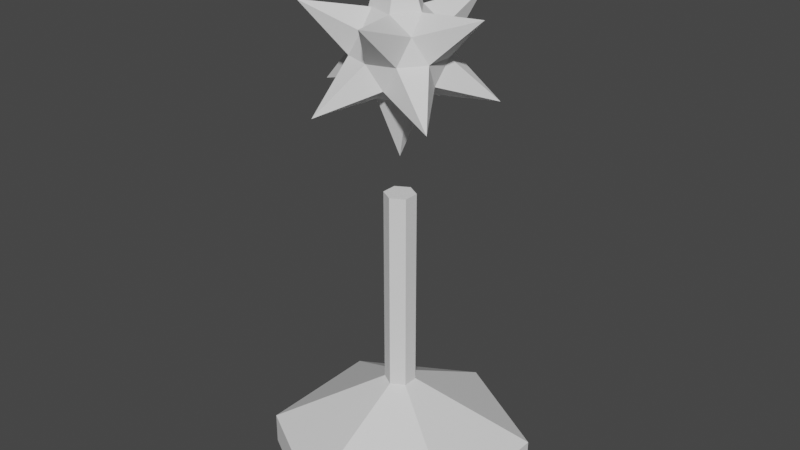 # Source: laser_tower.blend  (saved by Blender 3.3.6; exported with 4.5.12 LTS)
import bpy
from mathutils import Matrix  # noqa: F401  (used for matrix-valued properties, if any)

bpy.ops.wm.read_factory_settings(use_empty=True)
scene = bpy.context.scene
scene.name = 'Scene'

# ---- collections
col_collection = bpy.data.collections.new('Collection'); scene.collection.children.link(col_collection)

# ---- world
world_world = bpy.data.worlds.new('World'); scene.world = world_world
world_world.use_nodes = True; world_world.node_tree.nodes.clear()
_N = world_world.node_tree.nodes; _L = world_world.node_tree.links
n0 = _N.new('ShaderNodeOutputWorld'); n0.name = 'World Output'; n0.location = (300, 300)
n1 = _N.new('ShaderNodeBackground'); n1.name = 'Background'; n1.location = (10, 300)
n1.inputs[0].default_value = (0.05088, 0.05088, 0.05088, 1.0)
_L.new(n1.outputs[0], n0.inputs[0])
n0.is_active_output = True
world_world.color = (0.05088, 0.05088, 0.05088)
world_world.use_sun_shadow = False
world_world.sun_shadow_jitter_overblur = 0.0

# ---- meshes
me_circle = bpy.data.meshes.new('Circle')
me_circle.from_pydata([(0.0, 1.0, 0.0), (-0.866, 0.5, 0.0), (-0.866, -0.5, 0.0), (0.0, -1.0, 0.0), (0.866, -0.5, 0.0), (0.866, 0.5, 0.0), (-0.866, 0.5, 0.244), (0.0, 1.0, 0.244), (-0.866, -0.5, 0.244), (0.0, -1.0, 0.244), (0.866, -0.5, 0.244), (0.866, 0.5, 0.244), (-0.1023, 0.05905, 0.7361), (0.0, 0.1181, 0.7361), (-0.1023, -0.05905, 0.7361), (0.0, -0.1181, 0.7361), (0.1023, -0.05905, 0.7361), (0.1023, 0.05905, 0.7361), (-0.1023, 0.05905, 2.288), (0.0, 0.1181, 2.288), (-0.1023, -0.05905, 2.288), (0.0, -0.1181, 2.288), (0.1023, -0.05905, 2.288), (0.1023, 0.05905, 2.288), (0.0, 1.238e-09, 2.567), (0.5433, -0.3947, 2.982), (-0.2075, -0.6387, 2.982), (-0.6715, 1.238e-09, 2.982), (-0.2075, 0.6387, 2.982), (0.5433, 0.3947, 2.982), (0.2075, -0.6387, 3.654), (-0.5433, -0.3947, 3.654), (-0.5433, 0.3947, 3.654), (0.2075, 0.6387, 3.654), (0.6715, 1.238e-09, 3.654), (0.0, 1.238e-09, 4.069), (0.329, 0.1069, 3.318), (0.329, -0.1069, 3.318), (0.09092, 0.2798, 3.136), (-0.238, 0.1729, 3.136), (-0.05619, 0.1729, 3.024), (-0.238, -0.1729, 3.136), (-0.1818, 6.704e-10, 3.024), (0.1471, 0.1069, 3.024), (0.2942, 0.0, 3.136), (0.09092, -0.2798, 3.136), (0.1471, -0.1069, 3.024), (-0.05619, -0.1729, 3.024), (1.594e-09, -0.3459, 3.318), (0.2033, -0.2798, 3.318), (-0.329, -0.1069, 3.318), (-0.2033, -0.2798, 3.318), (-0.2033, 0.2798, 3.318), (-0.329, 0.1069, 3.318), (0.2033, 0.2798, 3.318), (1.594e-09, 0.3459, 3.318), (0.238, -0.1729, 3.5), (-0.09092, -0.2798, 3.5), (-0.2942, 0.0, 3.5), (-0.09092, 0.2798, 3.5), (0.238, 0.1729, 3.5), (0.05619, -0.1729, 3.612), (0.1818, 6.704e-10, 3.612), (-0.1471, -0.1069, 3.612), (-0.1471, 0.1069, 3.612), (0.05619, 0.1729, 3.612)], [], [(10, 11, 17, 16), (3, 4, 10, 9), (1, 2, 8, 6), (4, 5, 11, 10), (2, 3, 9, 8), (0, 1, 6, 7), (5, 0, 7, 11), (17, 13, 19, 23), (8, 9, 15, 14), (7, 6, 12, 13), (11, 7, 13, 17), (9, 10, 16, 15), (6, 8, 14, 12), (18, 20, 21, 22, 23, 19), (15, 16, 22, 21), (12, 14, 20, 18), (16, 17, 23, 22), (14, 15, 21, 20), (13, 12, 18, 19), (24, 47, 46), (25, 44, 46), (24, 42, 47), (24, 40, 42), (24, 43, 40), (25, 37, 44), (26, 48, 45), (27, 50, 41), (28, 52, 39), (29, 54, 38), (25, 49, 37), (26, 51, 48), (27, 53, 50), (28, 55, 52), (29, 36, 54), (30, 61, 56), (31, 63, 57), (32, 64, 58), (33, 65, 59), (34, 62, 60), (52, 59, 32), (61, 35, 62), (52, 55, 59), (56, 62, 34), (56, 61, 62), (63, 35, 61), (36, 34, 60), (54, 36, 60), (58, 64, 63), (57, 61, 30), (57, 63, 61), (54, 60, 33), (58, 63, 31), (65, 35, 64), (64, 35, 63), (59, 65, 64), (62, 35, 65), (60, 62, 65), (60, 65, 33), (59, 64, 32), (55, 33, 59), (50, 58, 31), (50, 53, 58), (53, 32, 58), (48, 57, 30), (48, 51, 57), (51, 31, 57), (37, 56, 34), (37, 49, 56), (49, 30, 56), (38, 55, 28), (38, 54, 55), (54, 33, 55), (39, 53, 27), (39, 52, 53), (52, 32, 53), (41, 51, 26), (41, 50, 51), (50, 31, 51), (45, 49, 25), (45, 48, 49), (48, 30, 49), (44, 36, 29), (44, 37, 36), (37, 34, 36), (40, 38, 28), (40, 43, 38), (43, 29, 38), (42, 39, 27), (42, 40, 39), (40, 28, 39), (47, 41, 26), (47, 42, 41), (42, 27, 41), (46, 43, 24), (46, 44, 43), (44, 29, 43), (46, 45, 25), (46, 47, 45), (47, 26, 45)])
_uv = me_circle.uv_layers.new(name='UVMap')
_uv.uv.foreach_set('vector', [0.0, 0.0, 0.0, 0.0, 0.0, 0.0, 0.0, 0.0, 0.0, 0.0, 0.0, 0.0, 0.0, 0.0, 0.0, 0.0, 0.0, 0.0, 0.0, 0.0, 0.0, 0.0, 0.0, 0.0, 0.0, 0.0, 0.0, 0.0, 0.0, 0.0, 0.0, 0.0, 0.0, 0.0, 0.0, 0.0, 0.0, 0.0, 0.0, 0.0, 0.0, 0.0, 0.0, 0.0, 0.0, 0.0, 0.0, 0.0, 0.0, 0.0, 0.0, 0.0, 0.0, 0.0, 0.0, 0.0, 0.0, 0.0, 0.0, 0.0, 0.0, 0.0, 0.0, 0.0, 0.0, 0.0, 0.0, 0.0, 0.0, 0.0, 0.0, 0.0, 0.0, 0.0, 0.0, 0.0, 0.0, 0.0, 0.0, 0.0, 0.0, 0.0, 0.0, 0.0, 0.0, 0.0, 0.0, 0.0, 0.0, 0.0, 0.0, 0.0, 0.0, 0.0, 0.0, 0.0, 0.0, 0.0, 0.0, 0.0, 0.0, 0.0, 0.0, 0.0, 0.0, 0.0, 0.0, 0.0, 0.0, 0.0, 0.0, 0.0, 0.0, 0.0, 0.0, 0.0, 0.0, 0.0, 0.0, 0.0, 0.0, 0.0, 0.0, 0.0, 0.0, 0.0, 0.0, 0.0, 0.0, 0.0, 0.0, 0.0, 0.0, 0.0, 0.0, 0.0, 0.0, 0.0, 0.0, 0.0, 0.0, 0.0, 0.0, 0.0, 0.0, 0.0, 0.0, 0.0, 0.0, 0.0, 0.0, 0.0, 0.0, 0.0, 0.0, 0.0, 0.1818, 0.0, 0.1364, 0.07873, 0.2273, 0.07873, 0.2727, 0.1575, 0.3636, 0.1575, 0.3182, 0.07873, 0.9091, 0.0, 0.8636, 0.07873, 0.9545, 0.07873, 0.7273, 0.0, 0.6818, 0.07873, 0.7727, 0.07873, 0.5455, 0.0, 0.5, 0.07873, 0.5909, 0.07873, 0.2727, 0.1575, 0.3182, 0.2362, 0.3636, 0.1575, 0.09091, 0.1575, 0.1364, 0.2362, 0.1818, 0.1575, 0.8182, 0.1575, 0.8636, 0.2362, 0.9091, 0.1575, 0.6364, 0.1575, 0.6818, 0.2362, 0.7273, 0.1575, 0.4545, 0.1575, 0.5, 0.2362, 0.5455, 0.1575, 0.2727, 0.1575, 0.2273, 0.2362, 0.3182, 0.2362, 0.09091, 0.1575, 0.04546, 0.2362, 0.1364, 0.2362, 0.8182, 0.1575, 0.7727, 0.2362, 0.8636, 0.2362, 0.6364, 0.1575, 0.5909, 0.2362, 0.6818, 0.2362, 0.4545, 0.1575, 0.4091, 0.2362, 0.5, 0.2362, 0.1818, 0.3149, 0.2273, 0.3937, 0.2727, 0.3149, 0.0, 0.3149, 0.04546, 0.3937, 0.09091, 0.3149, 0.7273, 0.3149, 0.7727, 0.3937, 0.8182, 0.3149, 0.5455, 0.3149, 0.5909, 0.3937, 0.6364, 0.3149, 0.3636, 0.3149, 0.4091, 0.3937, 0.4545, 0.3149, 0.6818, 0.2362, 0.6364, 0.3149, 0.7273, 0.3149, 0.2273, 0.3937, 0.2727, 0.4724, 0.3182, 0.3937, 0.6818, 0.2362, 0.5909, 0.2362, 0.6364, 0.3149, 0.2727, 0.3149, 0.3182, 0.3937, 0.3636, 0.3149, 0.2727, 0.3149, 0.2273, 0.3937, 0.3182, 0.3937, 0.04546, 0.3937, 0.09091, 0.4724, 0.1364, 0.3937, 0.4091, 0.2362, 0.3636, 0.3149, 0.4545, 0.3149, 0.5, 0.2362, 0.4091, 0.2362, 0.4545, 0.3149, 0.8182, 0.3149, 0.7727, 0.3937, 0.8636, 0.3937, 0.09091, 0.3149, 0.1364, 0.3937, 0.1818, 0.3149, 0.09091, 0.3149, 0.04546, 0.3937, 0.1364, 0.3937, 0.5, 0.2362, 0.4545, 0.3149, 0.5455, 0.3149, 0.8182, 0.3149, 0.8636, 0.3937, 0.9091, 0.3149, 0.5909, 0.3937, 0.6364, 0.4724, 0.6818, 0.3937, 0.7727, 0.3937, 0.8182, 0.4724, 0.8636, 0.3937, 0.6364, 0.3149, 0.5909, 0.3937, 0.6818, 0.3937, 0.4091, 0.3937, 0.4545, 0.4724, 0.5, 0.3937, 0.4545, 0.3149, 0.4091, 0.3937, 0.5, 0.3937, 0.4545, 0.3149, 0.5, 0.3937, 0.5455, 0.3149, 0.6364, 0.3149, 0.6818, 0.3937, 0.7273, 0.3149, 0.5909, 0.2362, 0.5455, 0.3149, 0.6364, 0.3149, 0.8636, 0.2362, 0.8182, 0.3149, 0.9091, 0.3149, 0.8636, 0.2362, 0.7727, 0.2362, 0.8182, 0.3149, 0.7727, 0.2362, 0.7273, 0.3149, 0.8182, 0.3149, 0.1364, 0.2362, 0.09091, 0.3149, 0.1818, 0.3149, 0.1364, 0.2362, 0.04546, 0.2362, 0.09091, 0.3149, 0.04546, 0.2362, 0.0, 0.3149, 0.09091, 0.3149, 0.3182, 0.2362, 0.2727, 0.3149, 0.3636, 0.3149, 0.3182, 0.2362, 0.2273, 0.2362, 0.2727, 0.3149, 0.2273, 0.2362, 0.1818, 0.3149, 0.2727, 0.3149, 0.5455, 0.1575, 0.5909, 0.2362, 0.6364, 0.1575, 0.5455, 0.1575, 0.5, 0.2362, 0.5909, 0.2362, 0.5, 0.2362, 0.5455, 0.3149, 0.5909, 0.2362, 0.7273, 0.1575, 0.7727, 0.2362, 0.8182, 0.1575, 0.7273, 0.1575, 0.6818, 0.2362, 0.7727, 0.2362, 0.6818, 0.2362, 0.7273, 0.3149, 0.7727, 0.2362, 0.9091, 0.1575, 0.9545, 0.2362, 1.0, 0.1575, 0.9091, 0.1575, 0.8636, 0.2362, 0.9545, 0.2362, 0.8636, 0.2362, 0.9091, 0.3149, 0.9545, 0.2362, 0.1818, 0.1575, 0.2273, 0.2362, 0.2727, 0.1575, 0.1818, 0.1575, 0.1364, 0.2362, 0.2273, 0.2362, 0.1364, 0.2362, 0.1818, 0.3149, 0.2273, 0.2362, 0.3636, 0.1575, 0.4091, 0.2362, 0.4545, 0.1575, 0.3636, 0.1575, 0.3182, 0.2362, 0.4091, 0.2362, 0.3182, 0.2362, 0.3636, 0.3149, 0.4091, 0.2362, 0.5909, 0.07873, 0.5455, 0.1575, 0.6364, 0.1575, 0.5909, 0.07873, 0.5, 0.07873, 0.5455, 0.1575, 0.5, 0.07873, 0.4545, 0.1575, 0.5455, 0.1575, 0.7727, 0.07873, 0.7273, 0.1575, 0.8182, 0.1575, 0.7727, 0.07873, 0.6818, 0.07873, 0.7273, 0.1575, 0.6818, 0.07873, 0.6364, 0.1575, 0.7273, 0.1575, 0.9545, 0.07873, 0.9091, 0.1575, 1.0, 0.1575, 0.9545, 0.07873, 0.8636, 0.07873, 0.9091, 0.1575, 0.8636, 0.07873, 0.8182, 0.1575, 0.9091, 0.1575, 0.3182, 0.07873, 0.4091, 0.07873, 0.3636, 0.0, 0.3182, 0.07873, 0.3636, 0.1575, 0.4091, 0.07873, 0.3636, 0.1575, 0.4545, 0.1575, 0.4091, 0.07873, 0.2273, 0.07873, 0.1818, 0.1575, 0.2727, 0.1575, 0.2273, 0.07873, 0.1364, 0.07873, 0.1818, 0.1575, 0.1364, 0.07873, 0.09091, 0.1575, 0.1818, 0.1575])
me_circle.update()

# ---- objects
ob_circle = bpy.data.objects.new('Circle', me_circle)

# ---- transforms, parenting, visibility, modifiers, constraints
ob_circle.location = (0.0, 0.0, 0.0)

# ---- collection membership
col_collection.objects.link(ob_circle)

# ---- scene / render settings (as saved in the file)
scene.frame_start = 1; scene.frame_end = 250; scene.frame_set(0)
scene.render.engine = 'BLENDER_EEVEE_NEXT'
scene.cycles.sampling_pattern = 'TABULATED_SOBOL'
scene.cycles.use_light_tree = False
scene.view_settings.view_transform = 'Filmic'
bpy.context.view_layer.update()

# ---- added for rendering (the .blend has no active camera and no usable light): camera, sun
cam_auto = bpy.data.cameras.new('AutoCamera')
cam_auto.lens = 50.0
cam_auto.sensor_width = 36.0
cam_auto.clip_end = 1000.0
ob_auto_camera = bpy.data.objects.new('AutoCamera', cam_auto)
scene.collection.objects.link(ob_auto_camera)
ob_auto_camera.location = (4.49046, -5.38856, 5.62678)
ob_auto_camera.rotation_euler = (1.09748, -7.21219e-08, 0.694738)
scene.camera = ob_auto_camera
light_auto_sun = bpy.data.lights.new('AutoSun', 'SUN')
light_auto_sun.energy = 3.0
light_auto_sun.angle = 0.0523599
ob_auto_sun = bpy.data.objects.new('AutoSun', light_auto_sun)
scene.collection.objects.link(ob_auto_sun)
ob_auto_sun.rotation_euler = (0.872665, 0.174533, 0.523599)
bpy.context.view_layer.update()
